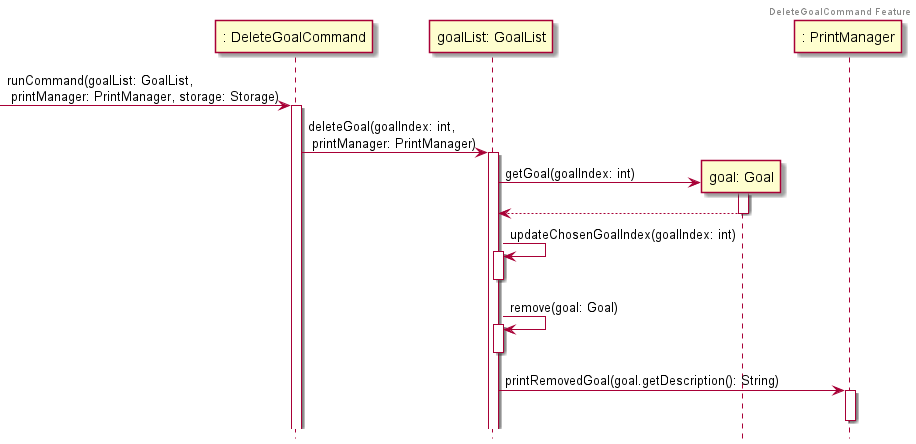

The diagram above was rendered by PlantUML. Its source (embedded in the PNG):
@startuml

!include Style.puml

header DeleteGoalCommand Feature

-> ": DeleteGoalCommand": runCommand(goalList: GoalList,\n printManager: PrintManager, storage: Storage)
activate ": DeleteGoalCommand"

": DeleteGoalCommand" -> "goalList: GoalList": deleteGoal(goalIndex: int,\n printManager: PrintManager)
activate "goalList: GoalList"

create "goal: Goal"
"goalList: GoalList" -> "goal: Goal": getGoal(goalIndex: int)
activate "goal: Goal"
return

"goalList: GoalList" -> "goalList: GoalList": updateChosenGoalIndex(goalIndex: int)
activate "goalList: GoalList"
deactivate "goalList: GoalList"

"goalList: GoalList" -> "goalList: GoalList": remove(goal: Goal)
activate "goalList: GoalList"
deactivate "goalList: GoalList"

"goalList: GoalList" -> ": PrintManager": printRemovedGoal(goal.getDescription(): String)
activate ": PrintManager"
deactivate ": PrintManager"

@enduml